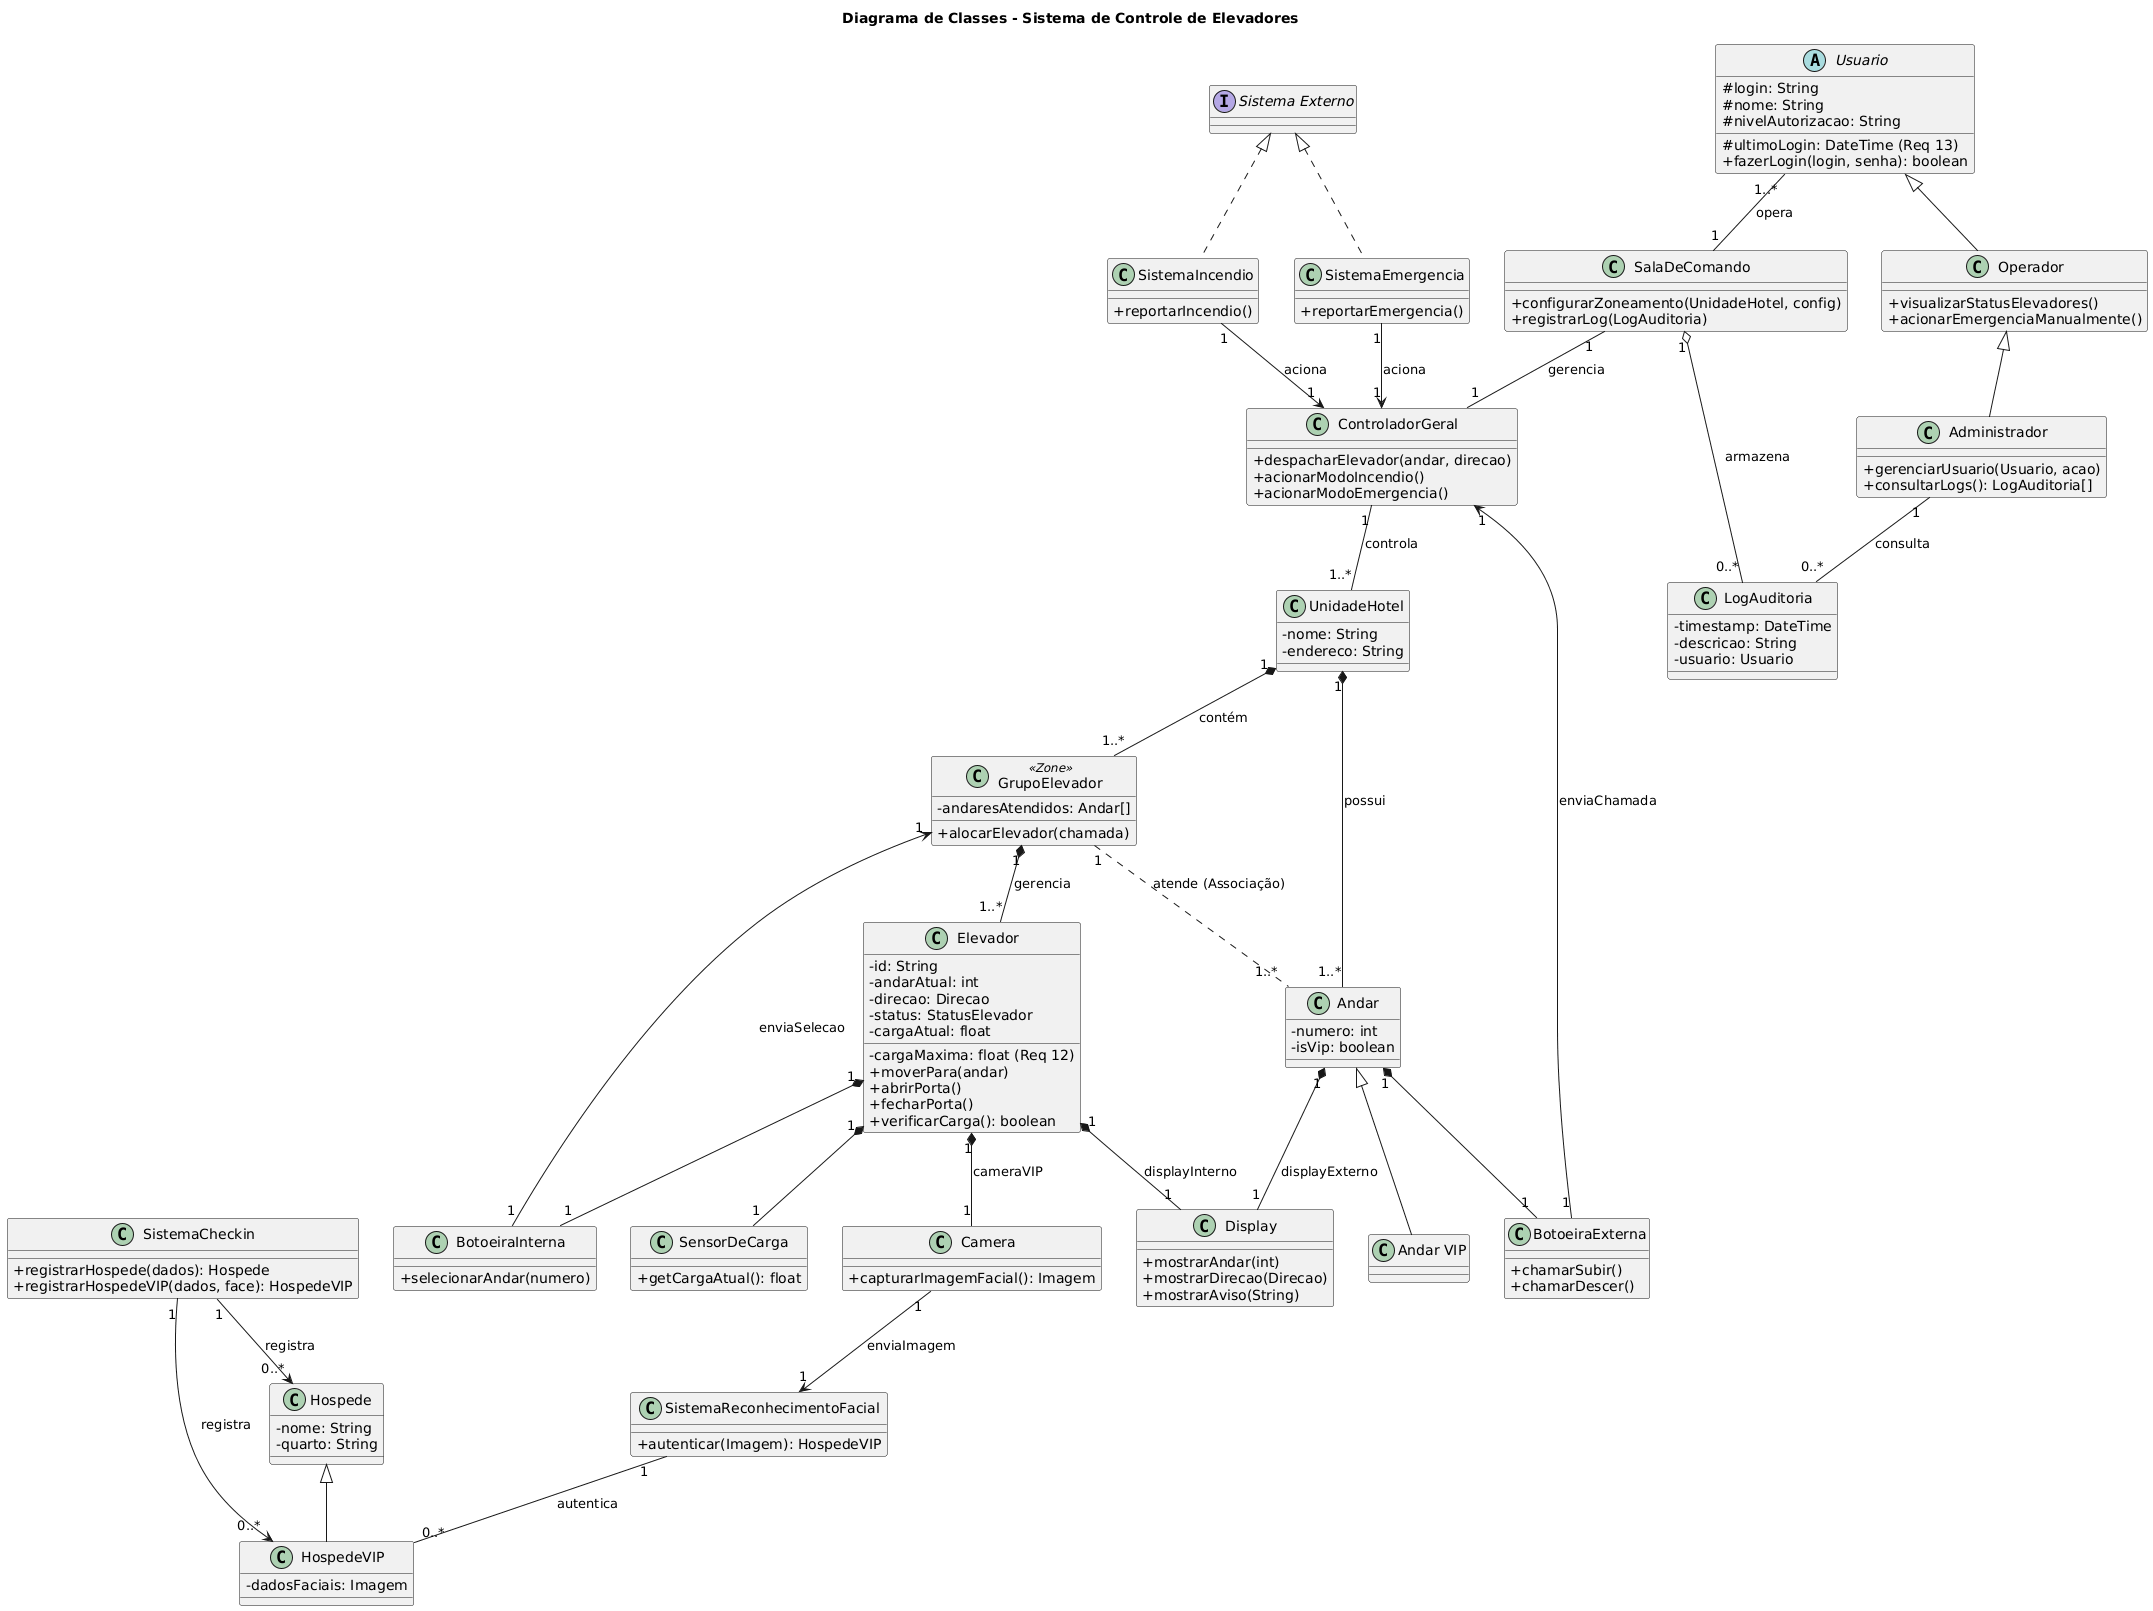

The diagram above was rendered by PlantUML. Its source (embedded in the PNG):
@startuml
' Título do Diagrama
title Diagrama de Classes - Sistema de Controle de Elevadores

' Configurações de aparência (estilo similar ao exemplo)
skinparam packageStyle rectangle
skinparam shadowing false
skinparam classAttributeIconSize 0
hide emptymembers

' --- ENTIDADES PRINCIPAIS (CORE) ---

class SalaDeComando {
  + configurarZoneamento(UnidadeHotel, config)
  + registrarLog(LogAuditoria)
}

class ControladorGeral {
  + despacharElevador(andar, direcao)
  + acionarModoIncendio()
  + acionarModoEmergencia()
}

class UnidadeHotel {
  - nome: String
  - endereco: String
}

class GrupoElevador <<Zone>> {
  ' Req 6: Zoneamento
  - andaresAtendidos: Andar[]
  + alocarElevador(chamada)
}

class Elevador {
  - id: String
  - andarAtual: int
  - direcao: Direcao
  - status: StatusElevador
  - cargaAtual: float
  - cargaMaxima: float (Req 12)
  + moverPara(andar)
  + abrirPorta()
  + fecharPorta()
  + verificarCarga(): boolean
}

class Andar {
  - numero: int
  - isVip: boolean
}

' Herança (Generalização)
Andar <|-- "Andar VIP"

' --- COMPONENTES (HARDWARE) ---

class BotoeiraInterna {
  + selecionarAndar(numero)
}

class BotoeiraExterna {
  ' Req 4
  + chamarSubir()
  + chamarDescer()
}

class SensorDeCarga {
  ' Req 12
  + getCargaAtual(): float
}

class Camera {
  ' Req 8
  + capturarImagemFacial(): Imagem
}

class Display {
  ' Req 8 e 9
  + mostrarAndar(int)
  + mostrarDirecao(Direcao)
  + mostrarAviso(String)
}


' --- USUÁRIOS E PESSOAS ---

abstract class Usuario {
  # login: String
  # nome: String
  # nivelAutorizacao: String
  # ultimoLogin: DateTime (Req 13)
  + fazerLogin(login, senha): boolean
}

' Herança (Generalização)
Usuario <|-- Operador
Operador <|-- Administrador

class Operador {
  + visualizarStatusElevadores()
  + acionarEmergenciaManualmente()
}

class Administrador {
  ' Req 2: Usuário Master
  + gerenciarUsuario(Usuario, acao)
  + consultarLogs(): LogAuditoria[]
}

class Hospede {
  - nome: String
  - quarto: String
}

' Herança (Generalização)
Hospede <|-- HospedeVIP

class HospedeVIP {
  ' Req 7
  - dadosFaciais: Imagem
}


' --- SISTEMAS EXTERNOS E LOGS ---

class LogAuditoria {
  ' Req 3: Logs de auditoria
  - timestamp: DateTime
  - descricao: String
  - usuario: Usuario
}

' --- CORREÇÃO APLICADA AQUI ---
' 1. Removido o 'as SistemaExterno'
interface "Sistema Externo"

' Implementação da Interface
' 2. Relações agora usam o nome com aspas
"Sistema Externo" <|.. SistemaIncendio
"Sistema Externo" <|.. SistemaEmergencia

class SistemaIncendio {
  ' Req 10: Integração Incêndio
  + reportarIncendio()
}

class SistemaEmergencia {
  ' Req 11: Integração Emergência
  + reportarEmergencia()
}

class SistemaCheckin {
  ' Req 7/8: Cadastra hóspedes
  + registrarHospede(dados): Hospede
  + registrarHospedeVIP(dados, face): HospedeVIP
}

class SistemaReconhecimentoFacial {
  ' Req 7: Reconhecimento Facial
  + autenticar(Imagem): HospedeVIP
}


' --- RELACIONAMENTOS (Associação, Composição, Agregação) ---

' Estrutura do Hotel
SalaDeComando "1" -- "1" ControladorGeral : gerencia
ControladorGeral "1" -- "1..*" UnidadeHotel : controla
UnidadeHotel "1" *-- "1..*" Andar : possui
UnidadeHotel "1" *-- "1..*" GrupoElevador : contém
GrupoElevador "1" *-- "1..*" Elevador : gerencia
GrupoElevador "1" .. "1..*" Andar : atende (Associação)

' Componentes do Elevador (Composição)
Elevador "1" *-- "1" BotoeiraInterna
Elevador "1" *-- "1" SensorDeCarga
Elevador "1" *-- "1" Camera : "cameraVIP"
Elevador "1" *-- "1" Display : "displayInterno"

' Componentes do Andar (Composição)
Andar "1" *-- "1" BotoeiraExterna
Andar "1" *-- "1" Display : "displayExterno"

' Relacionamentos de Usuários
Usuario "1..*" -- "1" SalaDeComando : opera
SalaDeComando "1" o-- "0..*" LogAuditoria : armazena
Administrador "1" -- "0..*" LogAuditoria : consulta

' Relacionamentos de Hóspedes
SistemaCheckin "1" --> "0..*" Hospede : registra
SistemaCheckin "1" --> "0..*" HospedeVIP : registra

' Reconhecimento VIP (Req 7)
Camera "1" --> "1" SistemaReconhecimentoFacial : enviaImagem
SistemaReconhecimentoFacial "1" -- "0..*" HospedeVIP : autentica

' Sistemas Externos (Req 10, 11)
' 3. Relações de uso também usam o nome com aspas
SistemaIncendio "1" --> "1" ControladorGeral : aciona
SistemaEmergencia "1" --> "1" ControladorGeral : aciona

' Lógica de Chamada
BotoeiraExterna "1" --> "1" ControladorGeral : enviaChamada
BotoeiraInterna "1" --> "1" GrupoElevador : enviaSelecao
@enduml